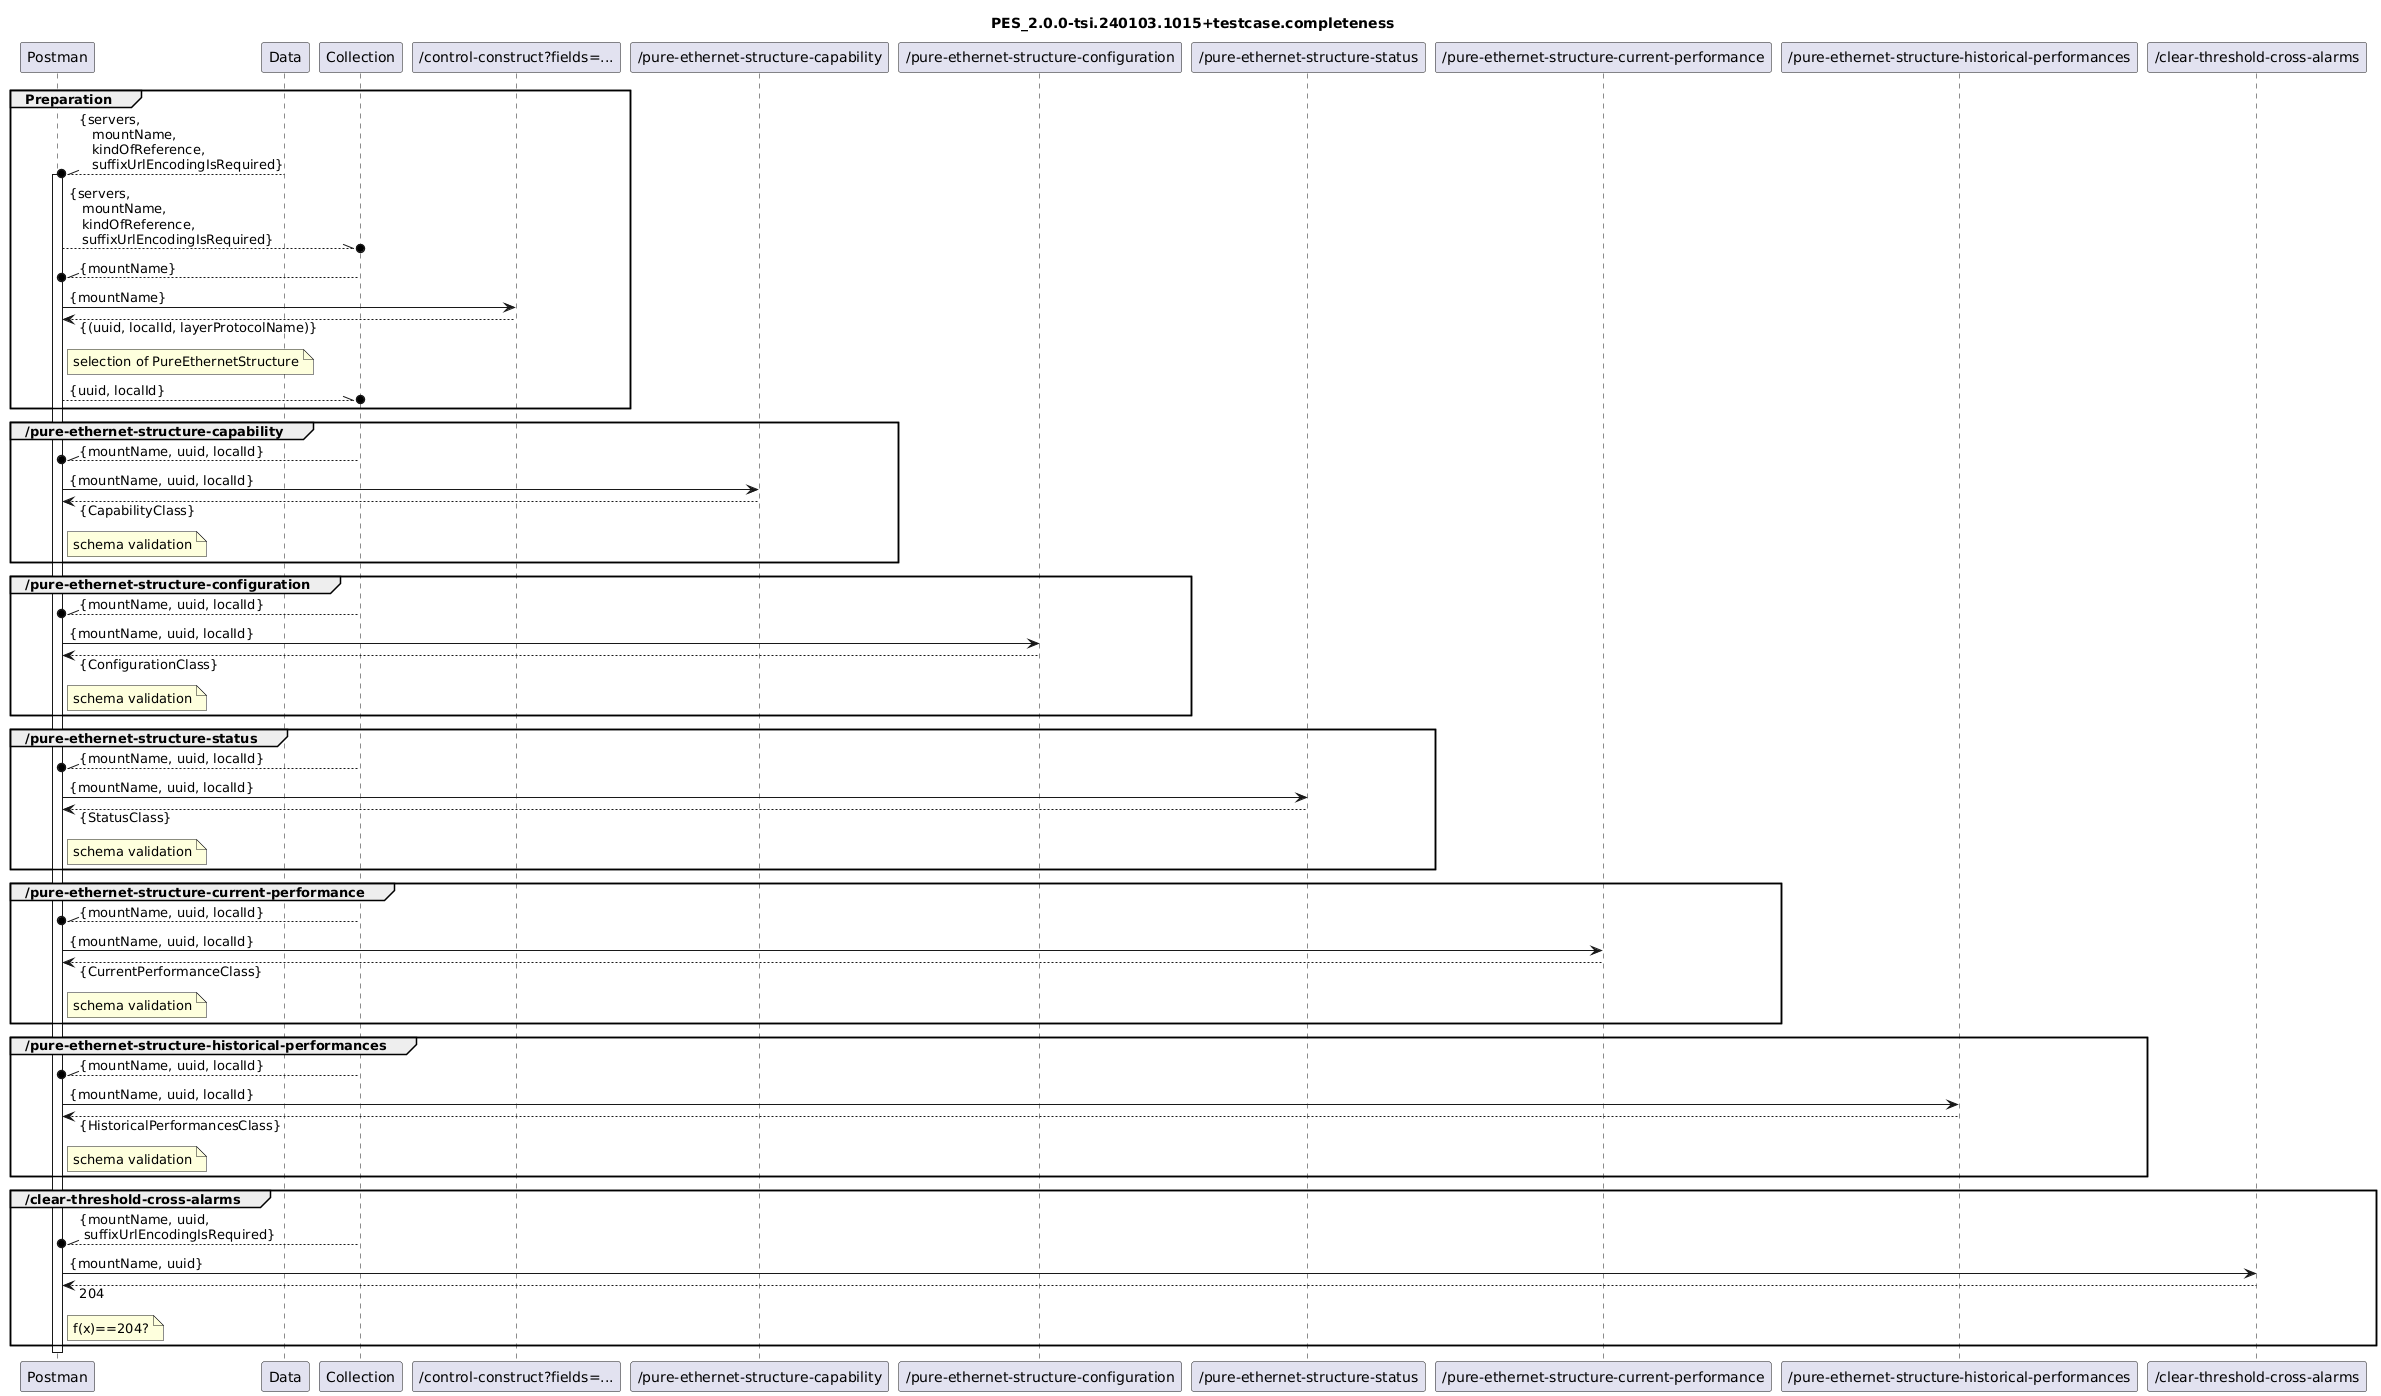

The diagram above was rendered by PlantUML. Its source (embedded in the PNG):
@startuml
skinparam responseMessageBelowArrow true

title
PES_2.0.0-tsi.240103.1015+testcase.completeness
end title

participant "Postman" as Postman
participant "Data" as Data
participant "Collection" as Collection

participant "/control-construct?fields=..." as ListOfLTPUuidAndLidPairsAndNames

participant "/pure-ethernet-structure-capability" as Capability
participant "/pure-ethernet-structure-configuration" as Configuration
participant "/pure-ethernet-structure-status" as Status
participant "/pure-ethernet-structure-current-performance" as CurrentPerformance
participant "/pure-ethernet-structure-historical-performances" as HistoricalPerformances
participant "/clear-threshold-cross-alarms" as ClearThresholdCrossAlarms

group Preparation
  Data --\\o Postman : {servers,\n   mountName,\n   kindOfReference,\n   suffixUrlEncodingIsRequired}
  activate Postman
  Postman --\\o Collection : {servers,\n   mountName,\n   kindOfReference,\n   suffixUrlEncodingIsRequired}

  Collection --\\o Postman : {mountName}
  Postman -> ListOfLTPUuidAndLidPairsAndNames : {mountName}
  Postman <-- ListOfLTPUuidAndLidPairsAndNames : {(uuid, localId, layerProtocolName)}
  note right Postman
    selection of PureEthernetStructure
  end note
  Postman --\\o Collection : {uuid, localId}
end

group /pure-ethernet-structure-capability
  Collection --\\o Postman : {mountName, uuid, localId}
  Postman -> Capability : {mountName, uuid, localId}
  Postman <-- Capability : {CapabilityClass}
  note right Postman
    schema validation
  end note
end

group /pure-ethernet-structure-configuration
  Collection --\\o Postman : {mountName, uuid, localId}
  Postman -> Configuration : {mountName, uuid, localId}
  Postman <-- Configuration : {ConfigurationClass}
  note right Postman
    schema validation
  end note
end

group /pure-ethernet-structure-status
  Collection --\\o Postman : {mountName, uuid, localId}
  Postman -> Status : {mountName, uuid, localId}
  Postman <-- Status : {StatusClass}
  note right Postman
    schema validation
  end note
end

group /pure-ethernet-structure-current-performance
  Collection --\\o Postman : {mountName, uuid, localId}
  Postman -> CurrentPerformance : {mountName, uuid, localId}
  Postman <-- CurrentPerformance : {CurrentPerformanceClass}
  note right Postman
    schema validation
  end note
end

group /pure-ethernet-structure-historical-performances
  Collection --\\o Postman : {mountName, uuid, localId}
  Postman -> HistoricalPerformances : {mountName, uuid, localId}
  Postman <-- HistoricalPerformances : {HistoricalPerformancesClass}
  note right Postman
    schema validation
  end note
end

group /clear-threshold-cross-alarms
  Collection --\\o Postman : {mountName, uuid, \n suffixUrlEncodingIsRequired}
  Postman -> ClearThresholdCrossAlarms : {mountName, uuid}
  Postman <-- ClearThresholdCrossAlarms : 204
  note right Postman
    f(x)==204?
  end note
end

deactivate Postman
@enduml